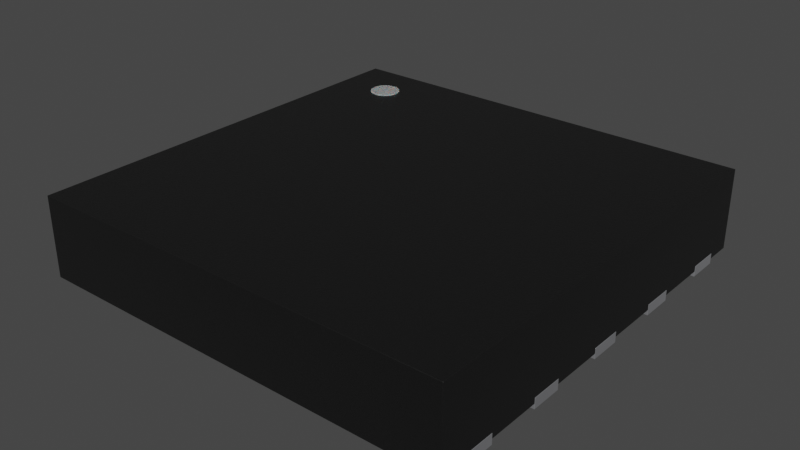 # Source: WSON-10-1EP_4x4mm_P0.8mm_EP2.6x3mm.blend  (saved by Blender 3.2.14; exported with 4.5.12 LTS)
import bpy
from mathutils import Matrix  # noqa: F401  (used for matrix-valued properties, if any)

bpy.ops.wm.read_factory_settings(use_empty=True)
scene = bpy.context.scene
scene.name = 'Scene'

# ---- collections
col_collection = bpy.data.collections.new('Collection'); scene.collection.children.link(col_collection)

# ---- materials (node trees are filled in below, after node groups)
mat_plastic_chip = bpy.data.materials.new('plastic_chip')
mat_plastic_chip.use_transparent_shadow = False
mat_plastic_chip.preview_render_type = 'CUBE'
mat_metal_pins = bpy.data.materials.new('metal_pins')
mat_metal_pins.use_transparent_shadow = False
mat_metal_pins.preview_render_type = 'CUBE'
mat_metal_pins.use_preview_world = True
mat_plastic_white = bpy.data.materials.new('plastic_white')
mat_plastic_white.use_transparent_shadow = False
mat_white_markings = bpy.data.materials.new('white_markings')
mat_white_markings.use_transparent_shadow = False
mat_white_markings.preview_render_type = 'FLAT'

# ---- material node trees
mat_plastic_chip.use_nodes = True; mat_plastic_chip.node_tree.nodes.clear()
_N = mat_plastic_chip.node_tree.nodes; _L = mat_plastic_chip.node_tree.links
n0 = _N.new('ShaderNodeBsdfPrincipled'); n0.name = 'Principled BSDF'; n0.location = (10, 300)
n0.distribution = 'GGX'
n0.subsurface_method = 'BURLEY'
n0.inputs[0].default_value = (0.009312, 0.009312, 0.009312, 1.0)
n0.inputs[1].default_value = 0.1372
n0.inputs[2].default_value = 0.3706
n0.inputs[3].default_value = 1.45
n0.inputs[27].default_value = (0.0, 0.0, 0.0, 1.0)
n0.inputs[28].default_value = 1.0
n1 = _N.new('ShaderNodeOutputMaterial'); n1.name = 'Material Output'; n1.location = (300, 300)
n2 = _N.new('ShaderNodeTexNoise'); n2.name = 'Noise Texture'; n2.location = (-893, 54)
n2.inputs[2].default_value = 200.0
n2.inputs[3].default_value = 3.6
n2.inputs[4].default_value = 0.8375
n3 = _N.new('ShaderNodeBump'); n3.name = 'Bump'; n3.location = (-604, -53)
n3.inputs[0].default_value = 0.08
n3.inputs[1].default_value = 1.0
n3.inputs[2].default_value = 1.0
_L.new(n0.outputs[0], n1.inputs[0])
_L.new(n2.outputs[0], n3.inputs[3])
_L.new(n3.outputs[0], n0.inputs[5])
n1.is_active_output = True
mat_metal_pins.use_nodes = True; mat_metal_pins.node_tree.nodes.clear()
_N = mat_metal_pins.node_tree.nodes; _L = mat_metal_pins.node_tree.links
n0 = _N.new('ShaderNodeMapping'); n0.name = 'Mapping'; n0.location = (-1447, -91)
n0.inputs[3].default_value = (4.8, 1.2, 1.1)
n1 = _N.new('ShaderNodeBsdfPrincipled'); n1.name = 'Principled BSDF'; n1.location = (-560, 254)
n1.distribution = 'GGX'
n1.subsurface_method = 'BURLEY'
n1.inputs[1].default_value = 0.7818
n1.inputs[2].default_value = 0.2886
n1.inputs[3].default_value = 1.45
n1.inputs[13].default_value = 0.0
n1.inputs[27].default_value = (0.0, 0.0, 0.0, 1.0)
n1.inputs[28].default_value = 1.0
n2 = _N.new('ShaderNodeOutputMaterial'); n2.name = 'Material Output.002'; n2.location = (-205, 253)
n2.width = 213
n3 = _N.new('ShaderNodeTexNoise'); n3.name = 'Noise Texture.002'; n3.location = (-1228, -73)
n3.inputs[2].default_value = 0.1
n3.inputs[3].default_value = 7.0
n3.inputs[4].default_value = 0.6
n3.inputs[8].default_value = 0.4
n4 = _N.new('ShaderNodeTexCoord'); n4.name = 'Texture Coordinate'; n4.location = (-1636, -116)
n5 = _N.new('ShaderNodeMix'); n5.name = 'Mix.001'; n5.location = (-921, 45)
n5.data_type = 'RGBA'
n5.inputs[6].default_value = (0.9398, 0.9547, 1.0, 1.0)
n5.inputs[7].default_value = (0.13, 0.1259, 0.1359, 1.0)
n6 = _N.new('ShaderNodeBump'); n6.name = 'Bump.001'; n6.location = (-1001, -227)
n6.inputs[0].default_value = 0.05
n6.inputs[1].default_value = 0.01
n6.inputs[2].default_value = 1.0
_L.new(n1.outputs[0], n2.inputs[0])
_L.new(n3.outputs[0], n6.inputs[3])
_L.new(n0.outputs[0], n3.inputs[0])
_L.new(n3.outputs[0], n5.inputs[0])
_L.new(n4.outputs[3], n0.inputs[0])
_L.new(n5.outputs[2], n1.inputs[0])
_L.new(n6.outputs[0], n1.inputs[5])
n2.is_active_output = True
mat_plastic_white.use_nodes = True; mat_plastic_white.node_tree.nodes.clear()
_N = mat_plastic_white.node_tree.nodes; _L = mat_plastic_white.node_tree.links
n0 = _N.new('ShaderNodeOutputMaterial'); n0.name = 'Material Output'; n0.location = (300, 300)
n1 = _N.new('ShaderNodeBsdfPrincipled'); n1.name = 'Principled BSDF'; n1.location = (-34, 272)
n1.distribution = 'GGX'
n1.subsurface_method = 'BURLEY'
n1.inputs[1].default_value = 0.02
n1.inputs[2].default_value = 0.4636
n1.inputs[3].default_value = 1.4
n1.inputs[8].default_value = 1.0
n1.inputs[10].default_value = 0.3682
n1.inputs[13].default_value = 0.6591
n1.inputs[18].default_value = 0.2318
n1.inputs[20].default_value = 0.6709
n1.inputs[24].default_value = 0.1191
n1.inputs[27].default_value = (0.0, 0.0, 0.0, 1.0)
n1.inputs[28].default_value = 1.0
n2 = _N.new('ShaderNodeMapping'); n2.name = 'Mapping'; n2.location = (-1010, 265)
n2.inputs[3].default_value = (3.0, 1.0, 1.0)
n3 = _N.new('ShaderNodeTexCoord'); n3.name = 'Texture Coordinate'; n3.location = (-1250, 180)
n4 = _N.new('ShaderNodeBump'); n4.name = 'Bump'; n4.location = (-376, -99)
n4.inputs[0].default_value = 0.05
n4.inputs[1].default_value = 1.0
n4.inputs[2].default_value = 1.0
n5 = _N.new('ShaderNodeTexNoise'); n5.name = 'Noise Texture'; n5.location = (-662, 176)
n5.inputs[2].default_value = 88.0
n5.inputs[3].default_value = 10.8
n5.inputs[4].default_value = 0.9167
n5.inputs[8].default_value = 1.6
n6 = _N.new('ShaderNodeValToRGB'); n6.name = 'ColorRamp'; n6.location = (-354, 186)
while len(n6.color_ramp.elements) > 1: n6.color_ramp.elements.remove(n6.color_ramp.elements[-1])
n6.color_ramp.elements[0].position = 0.0; n6.color_ramp.elements[0].color = (0.2596, 0.2596, 0.2596, 1.0)
_e = n6.color_ramp.elements.new(1.0); _e.color = (0.6303, 0.6303, 0.6303, 1.0)
n7 = _N.new('ShaderNodeMix'); n7.name = 'Mix'; n7.location = (-204, 152)
n7.data_type = 'RGBA'
n7.inputs[0].default_value = 0.3682
n7.inputs[7].default_value = (0.2525, 0.2525, 0.2525, 1.0)
_L.new(n5.outputs[0], n6.inputs[0])
_L.new(n1.outputs[0], n0.inputs[0])
_L.new(n3.outputs[2], n2.inputs[0])
_L.new(n2.outputs[0], n5.inputs[0])
_L.new(n5.outputs[0], n4.inputs[3])
_L.new(n4.outputs[0], n1.inputs[5])
_L.new(n6.outputs[0], n7.inputs[6])
_L.new(n7.outputs[2], n1.inputs[0])
n0.is_active_output = True
mat_white_markings.use_nodes = True; mat_white_markings.node_tree.nodes.clear()
_N = mat_white_markings.node_tree.nodes; _L = mat_white_markings.node_tree.links
n0 = _N.new('ShaderNodeOutputMaterial'); n0.name = 'Material Output'; n0.location = (300, 300)
n1 = _N.new('ShaderNodeBsdfPrincipled'); n1.name = 'Principled BSDF'; n1.location = (-34, 272)
n1.distribution = 'GGX'
n1.subsurface_method = 'BURLEY'
n1.inputs[1].default_value = 0.02
n1.inputs[2].default_value = 0.4636
n1.inputs[3].default_value = 1.4
n1.inputs[8].default_value = 1.0
n1.inputs[10].default_value = 0.3682
n1.inputs[13].default_value = 0.6591
n1.inputs[18].default_value = 0.2318
n1.inputs[20].default_value = 0.6709
n1.inputs[24].default_value = 0.1191
n1.inputs[27].default_value = (0.0, 0.0, 0.0, 1.0)
n1.inputs[28].default_value = 1.0
n2 = _N.new('ShaderNodeMapping'); n2.name = 'Mapping'; n2.location = (-1010, 265)
n2.inputs[3].default_value = (3.0, 1.0, 1.0)
n3 = _N.new('ShaderNodeTexCoord'); n3.name = 'Texture Coordinate'; n3.location = (-1250, 180)
n4 = _N.new('ShaderNodeBump'); n4.name = 'Bump'; n4.location = (-376, -99)
n4.inputs[0].default_value = 0.05
n4.inputs[1].default_value = 1.0
n4.inputs[2].default_value = 1.0
n5 = _N.new('ShaderNodeTexNoise'); n5.name = 'Noise Texture'; n5.location = (-662, 176)
n5.inputs[2].default_value = 88.0
n5.inputs[3].default_value = 10.8
n5.inputs[4].default_value = 0.9167
n5.inputs[8].default_value = 1.6
n6 = _N.new('ShaderNodeValToRGB'); n6.name = 'ColorRamp'; n6.location = (-354, 186)
while len(n6.color_ramp.elements) > 1: n6.color_ramp.elements.remove(n6.color_ramp.elements[-1])
n6.color_ramp.elements[0].position = 0.0; n6.color_ramp.elements[0].color = (0.2596, 0.2596, 0.2596, 1.0)
_e = n6.color_ramp.elements.new(1.0); _e.color = (0.6303, 0.6303, 0.6303, 1.0)
n7 = _N.new('ShaderNodeMix'); n7.name = 'Mix'; n7.location = (-204, 152)
n7.data_type = 'RGBA'
n7.inputs[0].default_value = 0.3682
n7.inputs[7].default_value = (0.2525, 0.2525, 0.2525, 1.0)
_L.new(n5.outputs[0], n6.inputs[0])
_L.new(n1.outputs[0], n0.inputs[0])
_L.new(n3.outputs[2], n2.inputs[0])
_L.new(n2.outputs[0], n5.inputs[0])
_L.new(n5.outputs[0], n4.inputs[3])
_L.new(n4.outputs[0], n1.inputs[5])
_L.new(n6.outputs[0], n7.inputs[6])
_L.new(n7.outputs[2], n1.inputs[0])
n0.is_active_output = True

# ---- world
world_world = bpy.data.worlds.new('World'); scene.world = world_world
world_world.use_nodes = True; world_world.node_tree.nodes.clear()
_N = world_world.node_tree.nodes; _L = world_world.node_tree.links
n0 = _N.new('ShaderNodeOutputWorld'); n0.name = 'World Output'; n0.location = (300, 300)
n1 = _N.new('ShaderNodeBackground'); n1.name = 'Background'; n1.location = (10, 300)
n1.inputs[0].default_value = (0.05088, 0.05088, 0.05088, 1.0)
_L.new(n1.outputs[0], n0.inputs[0])
n0.is_active_output = True
world_world.color = (0.05088, 0.05088, 0.05088)
world_world.use_sun_shadow = False
world_world.sun_shadow_jitter_overblur = 0.0

# ---- meshes
me_shape_9_indexedfaceset_005 = bpy.data.meshes.new('SHAPE_9_IndexedFaceSet.005')
me_shape_9_indexedfaceset_005.from_pydata([(-2.0, -2.0, 0.05), (1.6, -0.65, 0.1), (-2.0, -2.0, 0.8), (-2.0, 2.0, 0.05), (1.6, -0.95, 0.1), (-2.0, 2.0, 0.8), (1.6, -0.15, 0.1), (2.0, -2.0, 0.05), (2.0, -2.0, 0.8), (1.6, 0.15, 0.1), (2.0, 2.0, 0.05), (2.0, 2.0, 0.8), (1.6, 0.95, 0.1), (1.6, 0.65, 0.1), (1.6, -1.45, 0.1), (1.6, -1.75, 0.1), (-1.6, -0.65, 0.1), (-1.6, 1.45, 0.1), (-1.15, 1.5, 0.1), (-1.3, 1.35, 0.1), (1.3, 1.5, 0.1), (-1.6, -0.95, 0.1), (-1.6, -0.15, 0.1), (-1.6, 1.75, 0.1), (-1.6, 0.15, 0.1), (-1.6, 0.95, 0.1), (-1.6, 0.65, 0.1), (1.6, 1.75, 0.1), (1.6, 1.45, 0.1), (-1.3, -1.5, 0.1), (1.3, -1.5, 0.1), (-1.6, -1.45, 0.1), (-1.6, -1.75, 0.1), (-2.0, -1.75, 0.1), (-2.0, -1.75, 0.05), (-2.0, -1.45, 0.05), (-2.0, -0.95, 0.05), (-2.0, -1.45, 0.1), (-2.0, -0.65, 0.05), (-2.0, -0.15, 0.1), (-2.0, -0.15, 0.05), (-2.0, -0.65, 0.1), (-2.0, -0.95, 0.1), (-2.0, 0.15, 0.05), (-2.0, 0.65, 0.05), (-2.0, 0.95, 0.05), (-2.0, 0.65, 0.1), (-2.0, 0.15, 0.1), (-2.0, 1.45, 0.1), (-2.0, 1.45, 0.05), (-2.0, 1.75, 0.1), (-2.0, 1.75, 0.05), (-2.0, 0.95, 0.1), (2.0, 1.75, 0.1), (2.0, -1.75, 0.05), (2.0, -1.45, 0.05), (2.0, -1.45, 0.1), (2.0, -1.75, 0.1), (2.0, -0.95, 0.05), (2.0, -0.95, 0.1), (2.0, -0.15, 0.05), (2.0, -0.65, 0.05), (2.0, -0.65, 0.1), (2.0, 0.15, 0.05), (2.0, 0.15, 0.1), (2.0, 0.65, 0.05), (2.0, 0.65, 0.1), (2.0, 1.45, 0.05), (2.0, 0.95, 0.05), (2.0, 0.95, 0.1), (2.0, 1.75, 0.05), (2.0, 1.45, 0.1), (2.0, -0.15, 0.1), (-1.6, 1.75, 0.05), (1.3, 0.0, 0.05), (-1.15, 1.5, 0.05), (-1.3, 1.35, 0.05), (1.6, 0.95, 0.05), (1.3, 1.5, 0.05), (1.6, 1.45, 0.05), (1.6, -1.45, 0.05), (1.6, -0.95, 0.05), (1.6, -0.65, 0.05), (1.6, -0.15, 0.05), (1.6, 0.0, 0.05), (1.6, 0.15, 0.05), (1.6, 0.65, 0.05), (1.6, 1.75, 0.05), (-1.6, -1.75, 0.05), (1.6, -1.75, 0.05), (1.3, -1.5, 0.05), (-1.6, -1.45, 0.05), (-1.3, -1.5, 0.05), (-1.6, -0.95, 0.05), (-1.6, -0.65, 0.05), (-1.6, -0.15, 0.05), (-1.6, 0.15, 0.05), (-1.6, 0.65, 0.05), (-1.6, 0.95, 0.05), (-1.6, 1.45, 0.05), (1.6, -0.65, 0.1), (2.0, -0.95, 0.1), (1.6, -0.95, 0.1), (1.6, -0.15, 0.1), (2.0, -0.15, 0.1), (2.0, 1.75, 0.1), (1.6, 0.15, 0.1), (2.0, 0.15, 0.1), (2.0, 0.95, 0.1), (-2.0, 1.45, 0.0), (-1.6, 1.45, 0.0), (-2.0, 1.75, 0.0), (-1.6, -0.65, 0.0), (1.6, 0.95, 0.1), (2.0, 0.65, 0.1), (1.6, 0.65, 0.1), (2.0, -1.45, 0.1), (1.6, -1.45, 0.1), (2.0, -1.75, 0.1), (1.6, -1.75, 0.1), (-1.6, -0.65, 0.1), (-2.0, 1.75, 0.1), (-1.6, 1.45, 0.1), (-2.0, 1.45, 0.1), (1.6, -1.75, 0.0), (2.0, -1.75, 0.0), (1.6, -1.45, 0.0), (2.0, -1.45, 0.0), (1.6, 0.65, 0.0), (2.0, 0.65, 0.0), (1.6, 0.95, 0.0), (2.0, 0.95, 0.0), (2.0, 0.15, 0.0), (1.6, 0.15, 0.0), (2.0, 1.75, 0.0), (2.0, -0.15, 0.0), (1.6, -0.15, 0.0), (1.6, -0.95, 0.0), (2.0, -0.95, 0.0), (1.6, -0.65, 0.0), (-1.15, 1.5, 0.0), (-1.3, 1.35, 0.0), (1.3, 1.5, 0.0), (-2.0, -0.65, 0.0), (-1.6, -0.95, 0.0), (-2.0, -0.95, 0.0), (-2.0, -0.15, 0.0), (-1.6, -0.15, 0.0), (-1.6, 1.75, 0.0), (-2.0, 0.15, 0.0), (-1.6, 0.15, 0.0), (-1.6, 0.95, 0.0), (-2.0, 0.95, 0.0), (-1.6, 0.65, 0.0), (-2.0, 0.65, 0.0), (2.0, -0.65, 0.0), (1.6, 1.75, 0.0), (2.0, 1.45, 0.0), (1.6, 1.45, 0.0), (-1.3, -1.5, 0.0), (1.3, -1.5, 0.0), (-1.6, -1.45, 0.0), (-2.0, -1.45, 0.0), (-1.6, -1.75, 0.0), (-2.0, -1.75, 0.0), (-1.15, 1.5, 0.1), (-1.3, 1.35, 0.1), (1.3, 1.5, 0.1), (-2.0, -0.65, 0.1), (-1.6, -0.95, 0.1), (-2.0, -0.95, 0.1), (-2.0, -0.15, 0.1), (-1.6, -0.15, 0.1), (-1.6, 1.75, 0.1), (-2.0, 0.15, 0.1), (-1.6, 0.15, 0.1), (-1.6, 0.95, 0.1), (-2.0, 0.95, 0.1), (-1.6, 0.65, 0.1), (-2.0, 0.65, 0.1), (2.0, -0.65, 0.1), (1.6, 1.75, 0.1), (2.0, 1.45, 0.1), (1.6, 1.45, 0.1), (-1.3, -1.5, 0.1), (1.3, -1.5, 0.1), (-1.6, -1.45, 0.1), (-2.0, -1.45, 0.1), (-1.6, -1.75, 0.1), (-2.0, -1.75, 0.1), (-1.449, 1.687, 0.758), (-1.522, 1.687, 0.758), (-1.622, 1.587, 0.758), (-1.622, 1.513, 0.758), (-1.585, 1.45, 0.758), (-1.522, 1.413, 0.758), (-1.485, 1.409, 0.758), (-1.449, 1.413, 0.758), (-1.414, 1.427, 0.758), (-1.627, 1.55, 0.758), (-1.608, 1.479, 0.758), (-1.556, 1.427, 0.758), (-1.385, 1.45, 0.758), (-1.363, 1.479, 0.758), (-1.349, 1.513, 0.758), (-1.344, 1.55, 0.758), (-1.349, 1.587, 0.758), (-1.363, 1.621, 0.758), (-1.385, 1.65, 0.758), (-1.414, 1.672, 0.758), (-1.485, 1.691, 0.758), (-1.556, 1.672, 0.758), (-1.585, 1.65, 0.758), (-1.608, 1.621, 0.758), (-1.522, 1.413, 0.808), (-1.485, 1.409, 0.808), (-1.449, 1.413, 0.808), (-1.414, 1.427, 0.808), (-1.385, 1.45, 0.808), (-1.363, 1.479, 0.808), (-1.349, 1.513, 0.808), (-1.344, 1.55, 0.808), (-1.349, 1.587, 0.808), (-1.363, 1.621, 0.808), (-1.385, 1.65, 0.808), (-1.414, 1.672, 0.808), (-1.485, 1.691, 0.808), (-1.585, 1.65, 0.808), (-1.608, 1.621, 0.808), (-1.556, 1.672, 0.808), (-1.627, 1.55, 0.808), (-1.608, 1.479, 0.808), (-1.556, 1.427, 0.808), (-1.449, 1.687, 0.808), (-1.522, 1.687, 0.808), (-1.622, 1.587, 0.808), (-1.622, 1.513, 0.808), (-1.585, 1.45, 0.808)], [], [(2, 39, 41), (11, 64, 66), (74, 86, 85), (18, 20, 19), (20, 78, 74), (6, 83, 84), (34, 0, 33), (0, 2, 33), (5, 3, 50), (3, 51, 50), (45, 52, 48, 49), (37, 33, 2), (2, 5, 47), (5, 50, 48), (43, 47, 46, 44), (5, 48, 52), (37, 2, 42), (39, 40, 38, 41), (5, 52, 46), (5, 46, 47), (41, 42, 2), (10, 3, 5, 11), (47, 39, 2), (71, 69, 68, 67), (53, 70, 10), (8, 7, 57), (7, 54, 57), (53, 10, 11), (58, 59, 56, 55), (71, 53, 11), (11, 8, 72), (8, 57, 56), (60, 72, 62, 61), (8, 56, 59), (71, 11, 69), (64, 63, 65, 66), (8, 59, 62), (8, 62, 72), (66, 69, 11), (0, 7, 8, 2), (72, 64, 11), (8, 11, 5, 2), (85, 84, 74), (74, 78, 86), (78, 79, 77), (36, 93, 91, 35), (40, 95, 94, 38), (77, 86, 78), (54, 7, 89), (7, 0, 89), (0, 34, 88), (49, 99, 98, 45), (44, 97, 96, 43), (88, 91, 92), (91, 93, 92), (93, 94, 92), (94, 95, 92), (95, 96, 76), (92, 95, 76), (61, 82, 83, 60), (96, 97, 76), (55, 80, 81, 58), (97, 98, 76), (73, 51, 3), (98, 99, 76), (73, 3, 10), (73, 10, 87), (10, 70, 87), (87, 79, 78), (73, 87, 75), (87, 78, 75), (90, 74, 82), (74, 84, 83), (88, 92, 89), (92, 90, 89), (17, 48, 50, 23), (89, 0, 88), (74, 83, 82), (80, 89, 90), (68, 77, 79, 67), (82, 81, 90), (81, 80, 90), (79, 87, 27, 28), (21, 42, 41, 16), (75, 76, 99, 73), (26, 46, 52, 25), (72, 6, 9, 64), (57, 15, 14, 56), (66, 13, 12, 69), (71, 28, 27, 53), (59, 4, 1, 62), (32, 33, 37, 31), (63, 85, 86, 65), (19, 20, 30, 29), (88, 34, 33, 32), (85, 63, 64, 9), (45, 98, 25, 52), (51, 73, 23, 50), (79, 28, 71, 67), (97, 44, 46, 26), (91, 88, 32, 31), (76, 75, 18, 19), (35, 91, 31, 37), (90, 92, 29, 30), (92, 76, 19, 29), (83, 6, 72, 60), (96, 95, 22, 24), (99, 49, 48, 17), (75, 78, 20, 18), (90, 30, 74), (30, 20, 74), (99, 17, 23, 73), (95, 40, 39, 22), (81, 82, 1, 4), (94, 93, 21, 16), (86, 13, 66, 65), (87, 70, 53, 27), (98, 97, 26, 25), (80, 55, 56, 14), (81, 4, 59, 58), (84, 85, 9), (9, 6, 84), (89, 80, 14, 15), (38, 94, 16, 41), (86, 77, 12, 13), (77, 68, 69, 12), (43, 96, 24, 47), (54, 89, 15, 57), (93, 36, 42, 21), (22, 39, 47, 24), (82, 61, 62, 1), (37, 42, 36, 35), (140, 142, 141), (146, 149, 150, 147), (123, 122, 173, 121), (185, 167, 166, 184), (170, 169, 120, 168), (171, 172, 175, 174), (145, 143, 112, 144), (160, 159, 141, 142), (109, 111, 148, 110), (154, 152, 151, 153), (165, 166, 167), (124, 126, 127, 125), (128, 130, 131, 129), (158, 156, 134, 157), (137, 139, 155, 138), (136, 133, 132, 135), (164, 162, 161, 163), (179, 178, 176, 177), (119, 118, 116, 117), (115, 114, 108, 113), (183, 182, 105, 181), (102, 101, 180, 100), (103, 104, 107, 106), (189, 188, 186, 187), (152, 154, 179, 177), (155, 139, 100, 180), (164, 163, 188, 189), (149, 146, 171, 174), (132, 133, 106, 107), (151, 152, 177, 176), (129, 131, 108, 114), (162, 164, 189, 187), (148, 111, 121, 173), (158, 157, 182, 183), (156, 158, 183, 181), (163, 161, 186, 188), (154, 153, 178, 179), (140, 141, 166, 165), (159, 160, 185, 184), (138, 155, 180, 101), (161, 162, 187, 186), (143, 145, 170, 168), (141, 159, 184, 166), (136, 135, 104, 103), (147, 150, 175, 172), (160, 142, 167, 185), (157, 134, 105, 182), (142, 140, 165, 167), (135, 132, 107, 104), (109, 110, 122, 123), (110, 148, 173, 122), (139, 137, 102, 100), (146, 147, 172, 171), (128, 129, 114, 115), (144, 112, 120, 169), (134, 156, 181, 105), (127, 126, 117, 116), (111, 109, 123, 121), (133, 136, 103, 106), (125, 127, 116, 118), (153, 151, 176, 178), (137, 138, 101, 102), (126, 124, 119, 117), (112, 143, 168, 120), (131, 130, 113, 108), (150, 149, 174, 175), (124, 125, 118, 119), (145, 144, 169, 170), (130, 128, 115, 113), (208, 193, 199), (208, 200, 193), (208, 194, 200), (208, 201, 194), (208, 195, 201), (208, 196, 195), (208, 197, 196), (208, 198, 197), (208, 202, 198), (208, 203, 202), (208, 204, 203), (208, 205, 204), (208, 206, 205), (208, 207, 206), (208, 190, 209), (208, 210, 190), (208, 191, 210), (208, 211, 191), (208, 212, 211), (208, 213, 212), (208, 192, 213), (208, 199, 192), (224, 230, 236), (224, 236, 231), (224, 231, 237), (224, 237, 232), (224, 232, 214), (224, 214, 215), (224, 215, 216), (224, 216, 217), (224, 217, 218), (224, 218, 219), (224, 219, 220), (224, 220, 221), (224, 221, 222), (224, 222, 223), (224, 225, 233), (224, 233, 226), (224, 226, 234), (224, 234, 229), (224, 229, 227), (224, 227, 228), (224, 228, 235), (224, 235, 230), (199, 230, 235, 192), (209, 225, 224, 208), (196, 215, 214, 195), (193, 236, 230, 199), (197, 216, 215, 196), (212, 227, 229, 211), (200, 231, 236, 193), (190, 233, 225, 209), (198, 217, 216, 197), (208, 224, 223, 207), (194, 237, 231, 200), (205, 221, 220, 204), (210, 226, 233, 190), (203, 219, 218, 202), (201, 232, 237, 194), (213, 228, 227, 212), (191, 234, 226, 210), (204, 220, 219, 203), (195, 214, 232, 201), (211, 229, 234, 191), (206, 222, 221, 205), (202, 218, 217, 198), (192, 235, 228, 213), (207, 223, 222, 206)])
me_shape_9_indexedfaceset_005.polygons.foreach_set('use_smooth', [True] * 269)
me_shape_9_indexedfaceset_005.polygons.foreach_set('material_index', [0, 0, 0, 0, 0, 0, 0, 0, 0, 0, 0, 0, 0, 0, 0, 0, 0, 0, 0, 0, 0, 0, 0, 0, 0, 0, 0, 0, 0, 0, 0, 0, 0, 0, 0, 0, 0, 0, 0, 0, 0, 0, 0, 0, 0, 0, 0, 0, 0, 0, 0, 0, 0, 0, 0, 0, 0, 0, 0, 0, 0, 0, 0, 0, 0, 0, 0, 0, 0, 0, 0, 0, 0, 0, 0, 0, 0, 0, 0, 0, 0, 0, 0, 0, 0, 0, 0, 0, 0, 0, 0, 0, 0, 0, 0, 0, 0, 0, 0, 0, 0, 0, 0, 0, 0, 0, 0, 0, 0, 0, 0, 0, 0, 0, 0, 0, 0, 0, 0, 0, 0, 0, 0, 0, 0, 0, 0, 0, 0, 0, 0, 0, 1, 1, 1, 1, 1, 1, 1, 1, 1, 1, 1, 1, 1, 1, 1, 1, 1, 1, 1, 1, 1, 1, 1, 1, 1, 1, 1, 1, 1, 1, 1, 1, 1, 1, 1, 1, 1, 1, 1, 1, 1, 1, 1, 1, 1, 1, 1, 1, 1, 1, 1, 1, 1, 1, 1, 1, 1, 1, 1, 1, 1, 1, 1, 1, 1, 1, 1, 1, 1, 3, 3, 3, 3, 3, 3, 3, 3, 3, 3, 3, 3, 3, 3, 3, 3, 3, 3, 3, 3, 3, 3, 3, 3, 3, 3, 3, 3, 3, 3, 3, 3, 3, 3, 3, 3, 3, 3, 3, 3, 3, 3, 3, 3, 3, 3, 3, 3, 3, 3, 3, 3, 3, 3, 3, 3, 3, 3, 3, 3, 3, 3, 3, 3, 3, 3, 3, 3])
_k = set([(0, 2), (0, 7), (0, 34), (1, 4), (1, 62), (1, 82), (2, 5), (2, 8), (3, 5), (3, 10), (3, 51), (4, 59), (4, 81), (5, 11), (6, 9), (6, 72), (6, 83), (7, 8), (7, 54), (8, 11), (9, 64), (9, 85), (10, 11), (10, 70), (12, 13), (12, 69), (12, 77), (13, 66), (13, 86), (14, 15), (14, 56), (14, 80), (15, 57), (15, 89), (16, 21), (16, 41), (16, 94), (17, 23), (17, 48), (17, 99), (18, 19), (18, 20), (18, 75), (19, 29), (19, 76), (20, 30), (20, 78), (21, 42), (21, 93), (22, 24), (22, 39), (22, 95), (23, 50), (23, 73), (24, 47), (24, 96), (25, 26), (25, 52), (25, 98), (26, 46), (26, 97), (27, 28), (27, 53), (27, 87), (28, 71), (28, 79), (29, 30), (29, 92), (30, 90), (31, 32), (31, 37), (31, 91), (32, 33), (32, 88), (33, 34), (33, 37), (34, 88), (35, 36), (35, 37), (35, 91), (36, 42), (36, 93), (38, 40), (38, 41), (38, 94), (39, 40), (39, 47), (40, 95), (41, 42), (43, 44), (43, 47), (43, 96), (44, 46), (44, 97), (45, 49), (45, 52), (45, 98), (46, 52), (48, 49), (48, 50), (49, 99), (50, 51), (51, 73), (53, 70), (53, 71), (54, 57), (54, 89), (55, 56), (55, 58), (55, 80), (56, 57), (58, 59), (58, 81), (59, 62), (60, 61), (60, 72), (60, 83), (61, 62), (61, 82), (63, 64), (63, 65), (63, 85), (64, 72), (65, 66), (65, 86), (66, 69), (67, 68), (67, 71), (67, 79), (68, 69), (68, 77), (70, 87), (73, 99), (74, 78), (74, 90), (75, 76), (75, 78), (76, 92), (77, 86), (79, 87), (80, 89), (81, 82), (83, 84), (84, 85), (88, 91), (90, 92), (93, 94), (95, 96), (97, 98), (100, 102), (100, 139), (100, 180), (101, 102), (101, 138), (101, 180), (102, 137), (103, 104), (103, 106), (103, 136), (104, 107), (104, 135), (105, 134), (105, 181), (105, 182), (106, 107), (106, 133), (107, 132), (108, 113), (108, 114), (108, 131), (109, 110), (109, 111), (109, 123), (110, 122), (110, 148), (111, 121), (111, 148), (112, 120), (112, 143), (112, 144), (113, 115), (113, 130), (114, 115), (114, 129), (115, 128), (116, 117), (116, 118), (116, 127), (117, 119), (117, 126), (118, 119), (118, 125), (119, 124), (120, 168), (120, 169), (121, 123), (121, 173), (122, 123), (122, 173), (124, 125), (124, 126), (125, 127), (126, 127), (128, 129), (128, 130), (129, 131), (130, 131), (132, 133), (132, 135), (133, 136), (134, 156), (134, 157), (135, 136), (137, 138), (137, 139), (138, 155), (139, 155), (140, 141), (140, 142), (141, 159), (142, 160), (142, 167), (143, 145), (143, 168), (144, 145), (144, 169), (145, 170), (146, 147), (146, 149), (146, 171), (147, 150), (147, 172), (148, 173), (149, 150), (149, 174), (150, 175), (151, 152), (151, 153), (151, 176), (152, 154), (152, 177), (153, 154), (153, 178), (154, 179), (155, 180), (156, 158), (156, 181), (157, 158), (157, 182), (158, 183), (159, 160), (159, 184), (160, 185), (161, 162), (161, 163), (161, 186), (162, 164), (162, 187), (163, 164), (163, 188), (164, 189), (165, 166), (165, 167), (166, 184), (167, 185), (168, 170), (169, 170), (171, 172), (171, 174), (172, 175), (174, 175), (176, 177), (176, 178), (177, 179), (178, 179), (181, 183), (182, 183), (184, 185), (186, 187), (186, 188), (187, 189), (188, 189), (190, 209), (190, 210), (191, 210), (191, 211), (192, 199), (192, 213), (193, 199), (193, 200), (194, 200), (194, 201), (195, 196), (195, 201), (196, 197), (197, 198), (198, 202), (202, 203), (203, 204), (204, 205), (205, 206), (206, 207), (207, 208), (208, 209), (211, 212), (212, 213), (214, 215), (214, 232), (215, 216), (216, 217), (217, 218), (218, 219), (219, 220), (220, 221), (221, 222), (222, 223), (223, 224), (224, 225), (225, 233), (226, 233), (226, 234), (227, 228), (227, 229), (228, 235), (229, 234), (230, 235), (230, 236), (231, 236), (231, 237), (232, 237)])
me_shape_9_indexedfaceset_005.attributes.new('sharp_edge', 'BOOLEAN', 'EDGE').data.foreach_set('value', [ (min(e.vertices), max(e.vertices)) in _k for e in me_shape_9_indexedfaceset_005.edges])
_uv = me_shape_9_indexedfaceset_005.uv_layers.new(name='UVMap')
_uv.uv.foreach_set('vector', [0.0, 0.0, 0.0, 0.0, 0.0, 0.0, 0.0, 0.0, 0.0, 0.0, 0.0, 0.0, 0.0, 0.0, 0.0, 0.0, 0.0, 0.0, 1.0, 0.05769, 1.0, 1.0, 0.95, 0.0, 1.0, 1.0, 1.0, 1.0, 0.5, 1.0, 0.0, 0.0, 0.0, 0.0, 0.0, 0.5, 0.0, 0.0, 0.0, 0.0, 0.0, 0.0, 0.0, 0.0, 0.0, 0.0, 0.0, 0.0, 0.0, 0.0, 0.0, 0.0, 0.0, 0.0, 0.0, 0.0, 0.0, 0.0, 0.0, 0.0, 0.0, 0.0, 0.0, 0.0, 0.0, 0.0, 0.0, 0.0, 0.0, 0.0, 0.0, 0.0, 0.0, 0.0, 0.0, 0.0, 0.0, 0.0, 0.0, 0.0, 0.0, 0.0, 0.0, 0.0, 0.0, 0.0, 0.0, 0.0, 0.0, 0.0, 0.0, 0.0, 0.0, 0.0, 0.0, 0.0, 0.0, 0.0, 0.0, 0.0, 0.0, 0.0, 0.0, 0.0, 0.0, 0.0, 0.0, 0.0, 0.0, 0.0, 0.0, 0.0, 0.0, 0.0, 0.0, 0.0, 0.0, 0.0, 0.0, 0.0, 0.0, 0.0, 0.0, 0.0, 0.0, 0.0, 0.0, 0.0, 0.0, 0.0, 0.0, 0.0, 0.0, 0.0, 0.0, 0.0, 0.0, 0.0, 0.0, 0.0, 0.0, 0.0, 0.0, 0.0, 0.0, 0.0, 0.0, 0.0, 0.0, 0.0, 0.0, 0.0, 0.0, 0.0, 0.0, 0.0, 0.0, 0.0, 0.0, 0.0, 0.0, 0.0, 0.0, 0.0, 0.0, 0.0, 0.0, 0.0, 0.0, 0.0, 0.0, 0.0, 0.0, 0.0, 0.0, 0.0, 0.0, 0.0, 0.0, 0.0, 0.0, 0.0, 0.0, 0.0, 0.0, 0.0, 0.0, 0.0, 0.0, 0.0, 0.0, 0.0, 0.0, 0.0, 0.0, 0.0, 0.0, 0.0, 0.0, 0.0, 0.0, 0.0, 0.0, 0.0, 0.0, 0.0, 0.0, 0.0, 0.0, 0.0, 0.0, 0.0, 0.0, 0.0, 0.0, 0.0, 0.0, 0.0, 0.0, 0.0, 0.0, 0.0, 0.0, 0.0, 0.0, 0.0, 0.0, 0.0, 0.0, 0.0, 0.0, 0.0, 0.0, 0.0, 0.0, 0.0, 0.0, 0.0, 0.0, 0.0, 0.0, 0.0, 0.0, 0.0, 0.0, 0.0, 0.0, 0.0, 0.0, 0.0, 0.0, 0.0, 0.0, 0.0, 0.0, 0.0, 0.0, 0.0, 0.0, 0.0, 0.0, 0.0, 0.0, 0.0, 0.0, 0.0, 0.0, 0.0, 0.0, 0.0, 0.0, 0.0, 0.0, 0.0, 0.0, 0.0, 0.0, 0.0, 0.0, 0.0, 0.0, 0.0, 0.0, 0.0, 0.0, 0.0, 0.0, 0.0, 0.0, 0.0, 0.0, 0.0, 0.0, 0.0, 0.0, 0.0, 0.0, 0.0, 0.0, 0.0, 0.0, 0.0, 0.0, 0.0, 0.0, 0.0, 0.0, 0.0, 0.0, 0.0, 0.0, 0.0, 0.0, 0.0, 0.0, 0.0, 0.0, 0.0, 0.0, 0.0, 0.0, 0.0, 0.0, 0.0, 0.0, 0.0, 0.0, 0.0, 0.0, 0.0, 0.0, 0.0, 0.0, 0.0, 0.0, 0.0, 0.0, 0.0, 0.0, 0.0, 0.0, 0.0, 0.0, 0.0, 0.0, 0.0, 0.0, 0.0, 0.0, 0.0, 0.0, 0.0, 0.0, 0.0, 0.0, 0.0, 0.0, 0.0, 0.0, 0.0, 0.0, 0.0, 0.0, 0.0, 0.0, 0.0, 0.0, 0.0, 0.0, 0.0, 0.0, 0.0, 0.0, 0.0, 0.0, 0.0, 0.0, 0.0, 0.0, 0.0, 0.0, 0.0, 0.0, 0.0, 0.0, 0.0, 0.0, 0.0, 0.0, 0.0, 0.0, 0.0, 0.0, 0.0, 0.0, 0.0, 0.0, 0.0, 0.0, 0.0, 0.0, 0.0, 0.0, 0.0, 0.0, 0.0, 0.0, 0.0, 0.0, 0.0, 0.0, 0.0, 0.0, 0.0, 0.0, 0.0, 0.0, 0.0, 0.0, 0.0, 0.0, 0.0, 0.0, 0.0, 0.0, 0.0, 0.0, 0.0, 0.0, 0.0, 0.0, 0.0, 0.0, 0.0, 0.0, 0.0, 0.0, 0.0, 0.0, 0.0, 0.0, 0.0, 0.0, 0.0, 0.0, 0.0, 0.0, 0.0, 0.0, 0.0, 0.0, 0.0, 0.0, 0.0, 0.0, 0.0, 0.0, 0.0, 0.0, 0.0, 0.0, 0.0, 0.0, 0.0, 0.0, 0.0, 0.0, 0.0, 0.0, 0.0, 0.0, 0.0, 0.0, 0.0, 0.0, 0.0, 0.0, 0.0, 0.0, 0.0, 0.0, 0.0, 1.0, 0.0, 0.04762, 0.0, 0.04762, 1.0, 1.0, 1.0, 0.0, 0.0, 0.0, 0.0, 0.0, 0.0, 0.0, 0.0, 0.0, 0.0, 0.0, 0.0, 0.0, 0.0, 0.0, 0.0, 0.0, 0.0, 0.0, 0.0, 0.0, 0.0, 0.0, 0.0, 0.0, 0.0, 0.0, 0.0, 0.0, 0.0, 0.0, 0.0, 0.0, 0.0, 0.0, 0.0, 0.0, 0.0, 0.0, 0.0, 0.0, 1.0, 0.0, 1.0, 0.0, 0.0, 1.0, 0.0, 0.04762, 0.0, 0.04762, 1.0, 1.0, 1.0, 0.0, 0.0, 0.0, 0.0, 0.0, 0.0, 0.0, 0.0, 1.0, 0.0, 0.04762, 0.0, 0.04762, 1.0, 1.0, 1.0, 0.9524, 0.0, 0.0, 0.0, 0.0, 1.0, 0.9524, 1.0, 0.9524, 0.0, 0.0, 0.0, 0.0, 1.0, 0.9524, 1.0, 0.9524, 0.0, 0.0, 0.0, 0.0, 1.0, 0.9524, 1.0, 0.9524, 0.0, 0.0, 0.0, 0.0, 1.0, 0.9524, 1.0, 0.9524, 0.0, 0.0, 0.0, 0.0, 1.0, 0.9524, 1.0, 1.0, 0.0, 0.04762, 0.0, 0.04762, 1.0, 1.0, 1.0, 0.0, 0.0, 0.0, 0.0, 0.0, 0.0, 0.0, 0.0, 0.95, 0.0, 1.0, 1.0, 0.0, 1.0, 0.0, 0.0, 1.0, 0.0, 0.04762, 0.0, 0.04762, 0.0, 1.0, 0.0, 0.0, 1.0, 0.9524, 1.0, 0.9524, 1.0, 0.0, 1.0, 0.04762, 1.0, 1.0, 1.0, 1.0, 1.0, 0.04762, 1.0, 0.04762, 1.0, 1.0, 1.0, 1.0, 1.0, 0.04762, 1.0, 0.0, 0.0, 0.0, 0.0, 0.9524, 0.0, 0.9524, 0.0, 1.0, 0.0, 0.04762, 0.0, 0.04762, 0.0, 1.0, 0.0, 1.0, 1.0, 1.0, 0.0, 1.0, 0.0, 1.0, 1.0, 0.95, 0.0, 1.0, 0.05769, 1.0, 0.05769, 0.95, 0.0, 0.04762, 1.0, 1.0, 1.0, 1.0, 1.0, 0.04762, 1.0, 0.0, 1.0, 0.0, 0.0, 0.0, 0.0, 0.0, 1.0, 0.0, 0.0, 0.95, 0.0, 0.95, 0.0, 0.0, 0.0, 0.0, 0.0, 0.0, 0.0, 0.9524, 0.0, 0.9524, 0.0, 1.0, 1.0, 1.0, 0.0, 1.0, 0.0, 1.0, 1.0, 1.0, 0.0, 0.04762, 0.0, 0.04762, 0.0, 1.0, 0.0, 1.0, 0.05769, 1.0, 1.0, 1.0, 1.0, 1.0, 0.05769, 0.0, 1.0, 0.0, 1.0, 0.5, 1.0, 0.0, 1.0, 1.0, 1.0, 0.5, 1.0, 1.0, 0.0, 1.0, 0.0, 1.0, 1.0, 1.0, 1.0, 1.0, 0.0, 0.04762, 0.0, 0.04762, 0.0, 1.0, 0.0, 0.0, 0.0, 0.0, 1.0, 0.0, 1.0, 0.0, 0.0, 1.0, 1.0, 1.0, 0.0, 1.0, 0.0, 1.0, 1.0, 0.0, 0.0, 0.0, 0.0, 0.9524, 0.0, 0.9524, 0.0, 0.0, 1.0, 0.9524, 1.0, 0.9524, 1.0, 0.0, 1.0, 1.0, 1.0, 1.0, 0.0, 1.0, 0.0, 1.0, 1.0, 0.0, 1.0, 0.9524, 1.0, 0.9524, 1.0, 0.0, 1.0, 0.0, 0.0, 0.0, 0.0, 0.9524, 0.0, 0.9524, 0.0, 0.0, 0.5, 0.0, 1.0, 0.0, 1.0, 0.0, 1.0, 0.0, 0.0, 0.0, 0.5, 0.0, 0.0, 0.0, 1.0, 0.0, 1.0, 0.0, 0.0, 0.04762, 1.0, 1.0, 1.0, 1.0, 1.0, 0.04762, 1.0, 0.0, 0.0, 0.0, 1.0, 0.0, 1.0, 0.0, 0.0, 0.0, 1.0, 0.9524, 1.0, 0.9524, 1.0, 0.0, 1.0, 0.04762, 1.0, 1.0, 1.0, 1.0, 1.0, 0.04762, 1.0, 0.9524, 0.0, 0.0, 0.0, 0.0, 0.0, 0.9524, 0.0, 1.0, 0.0, 0.04762, 0.0, 0.04762, 0.0, 1.0, 0.0, 1.0, 0.0, 0.04762, 0.0, 0.04762, 1.0, 1.0, 1.0, 0.0, 1.0, 0.9524, 1.0, 0.9524, 1.0, 0.0, 1.0, 0.0, 0.0, 0.0, 0.0, 0.0, 0.0, 0.0, 0.0, 1.0, 0.05769, 1.0, 1.0, 0.95, 0.0, 0.0, 0.0, 0.0, 1.0, 1.0, 1.0, 1.0, 0.0, 0.0, 0.0, 1.0, 0.0, 1.0, 1.0, 0.0, 1.0, 0.0, 1.0, 1.0, 1.0, 0.95, 0.0, 0.0, 0.0, 0.0, 0.0, 1.0, 0.0, 1.0, 1.0, 0.0, 1.0, 0.0, 0.0, 1.0, 0.0, 1.0, 1.0, 0.0, 1.0, 0.0, 0.0, 0.0, 1.0, 1.0, 1.0, 1.0, 0.0, 0.0, 1.0, 0.0, 0.0, 0.95, 0.0, 1.0, 1.0, 0.0, 0.0, 0.0, 1.0, 1.0, 1.0, 1.0, 0.0, 0.0, 0.0, 0.0, 1.0, 1.0, 1.0, 1.0, 0.0, 1.0, 0.05769, 0.95, 0.0, 1.0, 1.0, 0.0, 0.0, 0.0, 1.0, 1.0, 1.0, 1.0, 0.0, 0.0, 0.0, 0.0, 1.0, 1.0, 1.0, 1.0, 0.0, 0.0, 0.0, 0.0, 1.0, 1.0, 1.0, 1.0, 0.0, 0.0, 0.0, 0.0, 1.0, 1.0, 1.0, 1.0, 0.0, 0.0, 0.0, 0.0, 1.0, 1.0, 1.0, 1.0, 0.0, 0.0, 0.0, 0.0, 1.0, 1.0, 1.0, 1.0, 0.0, 0.0, 0.0, 1.0, 0.0, 1.0, 1.0, 0.0, 1.0, 0.0, 0.0, 1.0, 0.0, 1.0, 1.0, 0.0, 1.0, 0.0, 0.0, 1.0, 0.0, 1.0, 1.0, 0.0, 1.0, 0.0, 0.0, 1.0, 0.0, 1.0, 1.0, 0.0, 1.0, 0.0, 0.0, 1.0, 0.0, 1.0, 1.0, 0.0, 1.0, 0.0, 0.0, 1.0, 0.0, 1.0, 1.0, 0.0, 1.0, 0.0, 0.0, 1.0, 0.0, 1.0, 1.0, 0.0, 1.0, 0.0, 1.0, 0.0, 0.0, 0.0, 0.0, 0.0, 1.0, 1.0, 1.0, 0.0, 1.0, 0.0, 1.0, 1.0, 1.0, 0.0, 0.0, 1.0, 0.0, 1.0, 0.0, 0.0, 0.0, 0.0, 1.0, 0.0, 0.0, 0.0, 0.0, 0.0, 1.0, 1.0, 1.0, 0.0, 1.0, 0.0, 1.0, 1.0, 1.0, 1.0, 1.0, 0.0, 1.0, 0.0, 1.0, 1.0, 1.0, 1.0, 0.0, 1.0, 1.0, 1.0, 1.0, 1.0, 0.0, 0.0, 1.0, 0.0, 0.0, 0.0, 0.0, 0.0, 1.0, 1.0, 1.0, 0.0, 1.0, 0.0, 1.0, 1.0, 1.0, 0.0, 0.0, 1.0, 0.0, 1.0, 0.0, 0.0, 0.0, 0.0, 1.0, 0.0, 0.0, 0.0, 0.0, 0.0, 1.0, 1.0, 0.0, 1.0, 1.0, 1.0, 1.0, 1.0, 0.0, 0.0, 0.0, 1.0, 0.0, 1.0, 0.0, 0.0, 0.0, 1.0, 0.05769, 0.95, 0.0, 0.95, 0.0, 1.0, 0.05769, 0.0, 0.0, 0.0, 1.0, 0.0, 1.0, 0.0, 0.0, 1.0, 0.0, 1.0, 1.0, 1.0, 1.0, 1.0, 0.0, 1.0, 1.0, 0.0, 1.0, 0.0, 1.0, 1.0, 1.0, 0.0, 1.0, 0.0, 0.0, 0.0, 0.0, 0.0, 1.0, 0.95, 0.0, 0.0, 0.0, 0.0, 0.0, 0.95, 0.0, 0.0, 0.0, 1.0, 0.0, 1.0, 0.0, 0.0, 0.0, 1.0, 0.0, 1.0, 1.0, 1.0, 1.0, 1.0, 0.0, 0.0, 1.0, 1.0, 1.0, 1.0, 1.0, 0.0, 1.0, 1.0, 0.0, 1.0, 1.0, 1.0, 1.0, 1.0, 0.0, 1.0, 1.0, 1.0, 0.05769, 1.0, 0.05769, 1.0, 1.0, 1.0, 0.0, 1.0, 1.0, 1.0, 1.0, 1.0, 0.0, 0.0, 0.0, 1.0, 0.0, 1.0, 0.0, 0.0, 0.0, 1.0, 0.0, 1.0, 1.0, 1.0, 1.0, 1.0, 0.0, 0.0, 1.0, 0.0, 0.0, 0.0, 0.0, 0.0, 1.0, 0.0, 0.0, 1.0, 0.0, 1.0, 0.0, 0.0, 0.0, 0.0, 0.0, 1.0, 0.0, 1.0, 0.0, 0.0, 0.0, 1.0, 0.0, 1.0, 1.0, 1.0, 1.0, 1.0, 0.0, 1.0, 1.0, 0.0, 1.0, 0.0, 1.0, 1.0, 1.0, 1.0, 1.0, 0.0, 1.0, 0.0, 1.0, 1.0, 1.0, 0.0, 1.0, 0.0, 0.0, 0.0, 0.0, 0.0, 1.0, 0.0, 1.0, 0.0, 0.0, 0.0, 0.0, 0.0, 1.0, 1.0, 0.0, 1.0, 1.0, 1.0, 1.0, 1.0, 0.0, 1.0, 0.0, 1.0, 1.0, 1.0, 1.0, 1.0, 0.0, 0.0, 0.0, 1.0, 0.0, 1.0, 0.0, 0.0, 0.0, 0.0, 1.0, 0.0, 0.0, 0.0, 0.0, 0.0, 1.0, 1.0, 1.0, 0.0, 1.0, 0.0, 1.0, 1.0, 1.0, 1.0, 1.0, 0.0, 1.0, 0.0, 1.0, 1.0, 1.0, 1.0, 1.0, 0.0, 1.0, 0.0, 1.0, 1.0, 1.0, 0.0, 0.0, 1.0, 0.0, 1.0, 0.0, 0.0, 0.0, 0.0, 0.0, 1.0, 0.0, 1.0, 0.0, 0.0, 0.0, 0.0, 1.0, 0.0, 0.0, 0.0, 0.0, 0.0, 1.0, 0.8536, 0.8536, 0.01704, 0.3706, 0.0, 0.5, 0.8536, 0.8536, 0.06699, 0.25, 0.01704, 0.3706, 0.8536, 0.8536, 0.1464, 0.1464, 0.06699, 0.25, 0.8536, 0.8536, 0.25, 0.06699, 0.1464, 0.1464, 0.8536, 0.8536, 0.3706, 0.01704, 0.25, 0.06699, 0.8536, 0.8536, 0.5, 0.0, 0.3706, 0.01704, 0.8536, 0.8536, 0.6294, 0.01704, 0.5, 0.0, 0.8536, 0.8536, 0.75, 0.06699, 0.6294, 0.01704, 0.8536, 0.8536, 0.8536, 0.1464, 0.75, 0.06699, 0.8536, 0.8536, 0.933, 0.25, 0.8536, 0.1464, 0.8536, 0.8536, 0.983, 0.3706, 0.933, 0.25, 0.8536, 0.8536, 1.0, 0.5, 0.983, 0.3706, 0.8536, 0.8536, 0.983, 0.6294, 1.0, 0.5, 0.8536, 0.8536, 0.933, 0.75, 0.983, 0.6294, 0.8536, 0.8536, 0.6294, 0.983, 0.75, 0.933, 0.8536, 0.8536, 0.5, 1.0, 0.6294, 0.983, 0.8536, 0.8536, 0.3706, 0.983, 0.5, 1.0, 0.8536, 0.8536, 0.25, 0.933, 0.3706, 0.983, 0.8536, 0.8536, 0.1464, 0.8536, 0.25, 0.933, 0.8536, 0.8536, 0.06699, 0.75, 0.1464, 0.8536, 0.8536, 0.8536, 0.01704, 0.6294, 0.06699, 0.75, 0.8536, 0.8536, 0.0, 0.5, 0.01704, 0.6294, 0.8536, 0.8536, 0.0, 0.5, 0.01704, 0.3706, 0.8536, 0.8536, 0.01704, 0.3706, 0.06699, 0.25, 0.8536, 0.8536, 0.06699, 0.25, 0.1464, 0.1464, 0.8536, 0.8536, 0.1464, 0.1464, 0.25, 0.06699, 0.8536, 0.8536, 0.25, 0.06699, 0.3706, 0.01704, 0.8536, 0.8536, 0.3706, 0.01704, 0.5, 0.0, 0.8536, 0.8536, 0.5, 0.0, 0.6294, 0.01704, 0.8536, 0.8536, 0.6294, 0.01704, 0.75, 0.06699, 0.8536, 0.8536, 0.75, 0.06699, 0.8536, 0.1464, 0.8536, 0.8536, 0.8536, 0.1464, 0.933, 0.25, 0.8536, 0.8536, 0.933, 0.25, 0.983, 0.3706, 0.8536, 0.8536, 0.983, 0.3706, 1.0, 0.5, 0.8536, 0.8536, 1.0, 0.5, 0.983, 0.6294, 0.8536, 0.8536, 0.983, 0.6294, 0.933, 0.75, 0.8536, 0.8536, 0.75, 0.933, 0.6294, 0.983, 0.8536, 0.8536, 0.6294, 0.983, 0.5, 1.0, 0.8536, 0.8536, 0.5, 1.0, 0.3706, 0.983, 0.8536, 0.8536, 0.3706, 0.983, 0.25, 0.933, 0.8536, 0.8536, 0.25, 0.933, 0.1464, 0.8536, 0.8536, 0.8536, 0.1464, 0.8536, 0.06699, 0.75, 0.8536, 0.8536, 0.06699, 0.75, 0.01704, 0.6294, 0.8536, 0.8536, 0.01704, 0.6294, 0.0, 0.5, 0.0, 0.5, 0.0, 0.5, 0.01704, 0.6294, 0.01704, 0.6294, 0.75, 0.933, 0.75, 0.933, 0.8536, 0.8536, 0.8536, 0.8536, 0.5, 0.0, 0.5, 0.0, 0.3706, 0.01704, 0.3706, 0.01704, 0.01704, 0.3706, 0.01704, 0.3706, 0.0, 0.5, 0.0, 0.5, 0.6294, 0.01704, 0.6294, 0.01704, 0.5, 0.0, 0.5, 0.0, 0.1464, 0.8536, 0.1464, 0.8536, 0.25, 0.933, 0.25, 0.933, 0.06699, 0.25, 0.06699, 0.25, 0.01704, 0.3706, 0.01704, 0.3706, 0.6294, 0.983, 0.6294, 0.983, 0.75, 0.933, 0.75, 0.933, 0.75, 0.06699, 0.75, 0.06699, 0.6294, 0.01704, 0.6294, 0.01704, 0.8536, 0.8536, 0.8536, 0.8536, 0.933, 0.75, 0.933, 0.75, 0.1464, 0.1464, 0.1464, 0.1464, 0.06699, 0.25, 0.06699, 0.25, 1.0, 0.5, 1.0, 0.5, 0.983, 0.3706, 0.983, 0.3706, 0.5, 1.0, 0.5, 1.0, 0.6294, 0.983, 0.6294, 0.983, 0.933, 0.25, 0.933, 0.25, 0.8536, 0.1464, 0.8536, 0.1464, 0.25, 0.06699, 0.25, 0.06699, 0.1464, 0.1464, 0.1464, 0.1464, 0.06699, 0.75, 0.06699, 0.75, 0.1464, 0.8536, 0.1464, 0.8536, 0.3706, 0.983, 0.3706, 0.983, 0.5, 1.0, 0.5, 1.0, 0.983, 0.3706, 0.983, 0.3706, 0.933, 0.25, 0.933, 0.25, 0.3706, 0.01704, 0.3706, 0.01704, 0.25, 0.06699, 0.25, 0.06699, 0.25, 0.933, 0.25, 0.933, 0.3706, 0.983, 0.3706, 0.983, 0.983, 0.6294, 0.983, 0.6294, 1.0, 0.5, 1.0, 0.5, 0.8536, 0.1464, 0.8536, 0.1464, 0.75, 0.06699, 0.75, 0.06699, 0.01704, 0.6294, 0.01704, 0.6294, 0.06699, 0.75, 0.06699, 0.75, 0.933, 0.75, 0.933, 0.75, 0.983, 0.6294, 0.983, 0.6294])
me_shape_9_indexedfaceset_005.materials.append(mat_plastic_chip)
me_shape_9_indexedfaceset_005.materials.append(mat_metal_pins)
me_shape_9_indexedfaceset_005.materials.append(mat_plastic_white)
me_shape_9_indexedfaceset_005.materials.append(mat_white_markings)
me_shape_9_indexedfaceset_005.update()
me_shape_9_indexedfaceset_005.normals_split_custom_set([tuple(v) for v in zip(*[iter([-1.0, 0.0, 0.0, -1.0, 0.0, 0.0, -1.0, 0.0, 0.0, 1.0, 0.0, 0.0, 1.0, 0.0, 0.0, 1.0, 0.0, 0.0, -4.558e-09, 0.0, -1.0, -2.367e-09, 0.0, -1.0, 0.0, 0.0, -1.0, 0.0, 0.0, -1.0, 3.775e-09, 0.0, -1.0, 2.708e-09, 0.0, -1.0, -1.0, 0.0, 0.0, -1.0, 0.0, 0.0, -1.0, 0.0, 0.0, 1.0, 0.0, 0.0, 1.0, 0.0, 0.0, 1.0, 0.0, 0.0, -1.0, 0.0, 0.0, -1.0, 0.0, 0.0, -1.0, 0.0, 0.0, -1.0, 0.0, 0.0, -1.0, 0.0, 0.0, -1.0, 0.0, 0.0, -1.0, -5.207e-08, 0.0, -1.0, -2.085e-07, 0.0, -1.0, -7.211e-08, 0.0, -1.0, -2.085e-07, 0.0, -1.0, 0.0, 0.0, -1.0, -7.211e-08, 0.0, -1.0, 0.0, 0.0, -1.0, 0.0, 0.0, -1.0, 0.0, 0.0, -1.0, 0.0, 0.0, -1.0, 0.0, 0.0, -1.0, 0.0, 0.0, -1.0, 0.0, 0.0, -1.0, 0.0, 0.0, -1.0, -5.207e-08, 0.0, -1.0, 0.0, 0.0, -1.0, -5.207e-08, 0.0, -1.0, -7.211e-08, 0.0, -1.0, 0.0, 0.0, -1.0, 0.0, 0.0, -1.0, 0.0, 0.0, -1.0, 0.0, 0.0, -1.0, 0.0, 0.0, -1.0, -5.207e-08, 0.0, -1.0, 0.0, 0.0, -1.0, 0.0, 0.0, -1.0, 0.0, 0.0, -1.0, 0.0, 0.0, -1.0, 0.0, 0.0, -1.0, 0.0, 0.0, -1.0, 0.0, 0.0, -1.0, 0.0, 0.0, -1.0, 0.0, 0.0, -1.0, -5.207e-08, 0.0, -1.0, 0.0, 0.0, -1.0, 0.0, 0.0, -1.0, -5.207e-08, 0.0, -1.0, 0.0, 0.0, -1.0, 0.0, 0.0, -1.0, 0.0, 0.0, -1.0, 0.0, 0.0, -1.0, 0.0, 0.0, 0.0, 1.0, 0.0, 0.0, 1.0, 0.0, 0.0, 1.0, 0.0, 0.0, 1.0, 0.0, -1.0, 0.0, 0.0, -1.0, 0.0, 0.0, -1.0, 0.0, 0.0, 1.0, 0.0, 0.0, 1.0, 0.0, 0.0, 1.0, 0.0, 0.0, 1.0, 0.0, 0.0, 1.0, 0.0, 0.0, 1.0, 0.0, 0.0, 1.0, 0.0, 0.0, 1.0, 5.207e-08, 0.0, 1.0, 2.085e-07, 0.0, 1.0, 7.211e-08, 0.0, 1.0, 2.085e-07, 0.0, 1.0, 0.0, 0.0, 1.0, 7.211e-08, 0.0, 1.0, 0.0, 0.0, 1.0, 0.0, 0.0, 1.0, 0.0, 0.0, 1.0, 0.0, 0.0, 1.0, 0.0, 0.0, 1.0, 0.0, 0.0, 1.0, 0.0, 0.0, 1.0, 0.0, 0.0, 1.0, 0.0, 0.0, 1.0, 0.0, 0.0, 1.0, 0.0, 0.0, 1.0, 5.207e-08, 0.0, 1.0, 0.0, 0.0, 1.0, 5.207e-08, 0.0, 1.0, 7.211e-08, 0.0, 1.0, 0.0, 0.0, 1.0, 0.0, 0.0, 1.0, 0.0, 0.0, 1.0, 0.0, 0.0, 1.0, 0.0, 0.0, 1.0, 5.207e-08, 0.0, 1.0, 0.0, 0.0, 1.0, 0.0, 0.0, 1.0, 0.0, 0.0, 1.0, 0.0, 0.0, 1.0, 0.0, 0.0, 1.0, 0.0, 0.0, 1.0, 0.0, 0.0, 1.0, 0.0, 0.0, 1.0, 0.0, 0.0, 1.0, 5.207e-08, 0.0, 1.0, 0.0, 0.0, 1.0, 0.0, 0.0, 1.0, 5.207e-08, 0.0, 1.0, 0.0, 0.0, 1.0, 0.0, 0.0, 1.0, 0.0, 0.0, 1.0, 0.0, 0.0, 1.0, 0.0, 0.0, 0.0, -1.0, 0.0, 0.0, -1.0, 0.0, 0.0, -1.0, 0.0, 0.0, -1.0, 0.0, 1.0, 0.0, 0.0, 1.0, 0.0, 0.0, 1.0, 0.0, 0.0, 0.0, 0.0, 1.0, 0.0, 0.0, 1.0, 0.0, 0.0, 1.0, 0.0, 0.0, 1.0, 0.0, 0.0, -1.0, 0.0, 0.0, -1.0, -4.558e-09, 0.0, -1.0, -4.558e-09, 0.0, -1.0, 1.619e-09, 0.0, -1.0, -2.367e-09, 0.0, -1.0, 1.619e-09, 0.0, -1.0, 0.0, 0.0, -1.0, 4.642e-08, 0.0, -1.0, 0.0, 0.0, -1.0, -4.642e-08, 0.0, -1.0, 0.0, 0.0, -1.0, 0.0, 0.0, -1.0, 0.0, 0.0, -1.0, -5.471e-09, 0.0, -1.0, 5.312e-08, 0.0, -1.0, 0.0, 0.0, -1.0, 4.642e-08, 0.0, -1.0, -2.367e-09, 0.0, -1.0, 1.619e-09, 0.0, -1.0, 0.0, 0.0, -1.0, 0.0, 0.0, -1.0, 0.0, 0.0, -1.0, 0.0, 0.0, -1.0, 0.0, 0.0, -1.0, 0.0, 0.0, -1.0, 0.0, 0.0, -1.0, 0.0, 0.0, -1.0, 0.0, 0.0, -1.0, 0.0, 0.0, -1.0, -1.101e-09, 0.0, -1.0, 1.94e-08, 0.0, -1.0, 0.0, 0.0, -1.0, 0.0, 0.0, -1.0, 3.556e-09, 0.0, -1.0, 0.0, 0.0, -1.0, 0.0, 0.0, -1.0, 0.0, 0.0, -1.0, 0.0, 0.0, -1.0, -1.077e-09, 0.0, -1.0, 0.0, 0.0, -1.0, -4.642e-08, 0.0, -1.0, -1.077e-09, 0.0, -1.0, -4.642e-08, 0.0, -1.0, 5.312e-08, 0.0, -1.0, -1.077e-09, 0.0, -1.0, 5.312e-08, 0.0, -1.0, -5.471e-09, 0.0, -1.0, -1.077e-09, 0.0, -1.0, -5.471e-09, 0.0, -1.0, 0.0, 0.0, -1.0, 6.631e-10, 0.0, -1.0, -1.077e-09, 0.0, -1.0, -5.471e-09, 0.0, -1.0, 6.631e-10, 0.0, -1.0, 0.0, 0.0, -1.0, -5.347e-09, 0.0, -1.0, 0.0, 0.0, -1.0, 0.0, 0.0, -1.0, 0.0, 0.0, -1.0, 3.556e-09, 0.0, -1.0, 6.631e-10, 0.0, -1.0, 0.0, 0.0, -1.0, 0.0, 0.0, -1.0, 2.321e-08, 0.0, -1.0, 0.0, 0.0, -1.0, 3.556e-09, 0.0, -1.0, 1.94e-08, 0.0, -1.0, 6.631e-10, 0.0, -1.0, 2.156e-09, 0.0, -1.0, 0.0, 0.0, -1.0, 0.0, 0.0, -1.0, 1.94e-08, 0.0, -1.0, -1.101e-09, 0.0, -1.0, 6.631e-10, 0.0, -1.0, 2.156e-09, 0.0, -1.0, 0.0, 0.0, -1.0, 0.0, 0.0, -1.0, 2.156e-09, 0.0, -1.0, 0.0, 0.0, -1.0, 0.0, 0.0, -1.0, 0.0, 0.0, -1.0, 0.0, 0.0, -1.0, 0.0, 0.0, -1.0, 0.0, 0.0, -1.0, 0.0, 0.0, -1.0, 1.619e-09, 0.0, -1.0, 2.156e-09, 0.0, -1.0, 0.0, 0.0, -1.0, 3.144e-09, 0.0, -1.0, 0.0, 0.0, -1.0, 1.619e-09, 0.0, -1.0, 3.144e-09, 0.0, -1.0, 2.136e-10, 0.0, -1.0, -4.558e-09, 0.0, -1.0, -5.347e-09, 0.0, -1.0, -4.558e-09, 0.0, -1.0, 0.0, 0.0, -1.0, 0.0, 0.0, -1.0, 0.0, 0.0, -1.0, -1.077e-09, 0.0, -1.0, 0.0, 0.0, -1.0, -1.077e-09, 0.0, -1.0, 2.136e-10, 0.0, -1.0, 0.0, 0.0, -1.0, 0.0, 0.0, -1.0, 0.0, 0.0, -1.0, 0.0, 0.0, -1.0, 0.0, 0.0, -1.0, 0.0, 0.0, -1.0, 0.0, 0.0, -1.0, 0.0, 0.0, -1.0, -4.558e-09, 0.0, -1.0, 0.0, 0.0, -1.0, -5.347e-09, 0.0, -1.0, 0.0, 0.0, -1.0, 0.0, 0.0, -1.0, 2.136e-10, 0.0, -1.0, 0.0, 0.0, -1.0, 4.642e-08, 0.0, -1.0, 0.0, 0.0, -1.0, 0.0, 0.0, -1.0, -5.347e-09, 0.0, -1.0, 2.321e-08, 0.0, -1.0, 2.136e-10, 0.0, -1.0, 2.321e-08, 0.0, -1.0, 0.0, 0.0, -1.0, 2.136e-10, 0.0, -1.0, 1.0, 0.0, 0.0, 1.0, 0.0, 0.0, 1.0, 0.0, 0.0, 1.0, 0.0, 0.0, 0.0, 0.0, -1.0, 0.0, 0.0, -1.0, 0.0, 0.0, -1.0, 0.0, 0.0, -1.0, 3.144e-09, 0.0, -1.0, 6.631e-10, 0.0, -1.0, -1.101e-09, 0.0, -1.0, 2.156e-09, 0.0, -1.0, 0.0, 0.0, -1.0, 0.0, 0.0, -1.0, 0.0, 0.0, -1.0, 0.0, 0.0, -1.0, 0.0, 0.0, -1.0, 0.0, 0.0, -1.0, 0.0, 0.0, -1.0, 0.0, 0.0, -1.0, 0.0, 0.0, -1.0, 0.0, 0.0, -1.0, 0.0, 0.0, -1.0, 0.0, 0.0, -1.0, 0.0, 0.0, -1.0, 0.0, 0.0, -1.0, 0.0, 0.0, -1.0, 0.0, 0.0, -1.0, 0.0, 0.0, -1.0, 0.0, 0.0, -1.0, 0.0, 0.0, -1.0, 0.0, 0.0, -1.0, 0.0, 0.0, -1.0, 0.0, 0.0, -1.0, 0.0, 0.0, -1.0, 0.0, 0.0, -1.0, 0.0, 0.0, -1.0, 0.0, 0.0, -1.0, 0.0, 0.0, -1.0, 0.0, 0.0, -1.0, 0.0, 0.0, -1.0, 0.0, 0.0, -1.0, -2.367e-09, 0.0, -1.0, 0.0, 0.0, -1.0, 2.708e-09, 0.0, -1.0, 3.775e-09, 0.0, -1.0, 3.919e-09, 0.0, -1.0, 3.919e-09, 0.0, -1.0, 0.0, 1.0, 0.0, 0.0, 1.0, 0.0, 0.0, 1.0, 0.0, 0.0, 1.0, 0.0, 0.0, -1.0, 0.0, 0.0, -1.0, 0.0, 0.0, -1.0, 0.0, 0.0, -1.0, 0.0, 0.0, -1.0, 0.0, 0.0, -1.0, 0.0, 0.0, -1.0, 0.0, 0.0, -1.0, 0.0, 0.0, -1.0, 0.0, 0.0, -1.0, 0.0, 0.0, -1.0, 0.0, 0.0, -1.0, 0.0, 0.0, 1.0, 0.0, 0.0, 1.0, 0.0, 0.0, 1.0, 0.0, 0.0, 1.0, 0.0, 0.0, 1.0, 0.0, 0.0, 1.0, 0.0, 0.0, 1.0, 0.0, 0.0, 1.0, 0.0, -1.0, 0.0, 0.0, -1.0, 0.0, 0.0, -1.0, 0.0, 0.0, -1.0, 0.0, 0.0, 0.7071, -0.7071, 0.0, 0.7071, -0.7071, 0.0, 0.7071, -0.7071, 0.0, 0.7071, -0.7071, 0.0, 0.0, -1.0, 0.0, 0.0, -1.0, 0.0, 0.0, -1.0, 0.0, 0.0, -1.0, 0.0, 0.0, 1.0, 0.0, 0.0, 1.0, 0.0, 0.0, 1.0, 0.0, 0.0, 1.0, 0.0, 1.0, 0.0, 0.0, 1.0, 0.0, 0.0, 1.0, 0.0, 0.0, 1.0, 0.0, 0.0, 0.0, 1.0, 0.0, 0.0, 1.0, 0.0, 0.0, 1.0, 0.0, 0.0, 1.0, 0.0, -1.0, 0.0, 0.0, -1.0, 0.0, 0.0, -1.0, 0.0, 0.0, -1.0, 0.0, 0.0, 0.0, 1.0, 0.0, 0.0, 1.0, 0.0, 0.0, 1.0, 0.0, 0.0, 1.0, 0.0, 0.0, -1.0, 0.0, 0.0, -1.0, 0.0, 0.0, -1.0, 0.0, 0.0, -1.0, 0.0, -1.0, 0.0, 0.0, -1.0, 0.0, 0.0, -1.0, 0.0, 0.0, -1.0, 0.0, 0.0, -1.0, 0.0, 0.0, -1.0, 0.0, 0.0, -1.0, 0.0, 0.0, -1.0, 0.0, 0.0, -1.0, 0.0, 0.0, -1.0, 0.0, 0.0, 0.0, 1.0, 0.0, 0.0, 1.0, 0.0, 0.0, 1.0, 0.0, 0.0, 1.0, 0.0, 1.0, 0.0, 0.0, 1.0, 0.0, 0.0, 1.0, 0.0, 0.0, 1.0, 0.0, 0.0, -1.0, 0.0, 0.0, -1.0, 0.0, 0.0, -1.0, 0.0, 0.0, -1.0, 0.0, 0.0, 0.0, 1.0, 0.0, 0.0, 1.0, 0.0, 0.0, 1.0, 0.0, 0.0, 1.0, 0.0, 0.0, -1.0, 0.0, 0.0, -1.0, 0.0, 0.0, -1.0, 0.0, 0.0, -1.0, 0.0, -1.0, 0.0, 0.0, -1.0, 0.0, 0.0, -1.0, 0.0, 0.0, -1.0, 0.0, 0.0, 0.0, -1.0, 0.0, 0.0, -1.0, 0.0, 0.0, -1.0, 0.0, 0.0, -1.0, 0.0, 0.0, 1.0, 0.0, 0.0, 1.0, 0.0, 0.0, 1.0, 0.0, 0.0, 1.0, 0.0, 1.0, 0.0, 0.0, 1.0, 0.0, 0.0, 1.0, 0.0, 0.0, 1.0, 0.0, 0.0, 1.0, 0.0, 0.0, 1.0, 0.0, 0.0, 1.0, 0.0, 0.0, 1.0, 0.0, 0.0, 1.0, 0.0, 0.0, 1.0, 0.0, 0.0, 0.0, -1.0, 0.0, 0.0, -1.0, 0.0, 0.0, -1.0, 0.0, 0.0, -1.0, 0.0, 1.0, 0.0, 0.0, 1.0, 0.0, 0.0, 1.0, 0.0, 0.0, 1.0, 0.0, 0.0, 0.0, -1.0, 0.0, 0.0, -1.0, 0.0, 0.0, -1.0, 0.0, 0.0, -1.0, 0.0, 0.0, -1.0, 0.0, 0.0, -1.0, 0.0, 0.0, -1.0, 0.0, 0.0, -1.0, 0.0, 0.0, 1.0, 0.0, 0.0, 1.0, 0.0, 0.0, 1.0, 0.0, 0.0, 1.0, 0.0, 0.0, 1.0, 0.0, 0.0, 1.0, 0.0, 0.0, 1.0, 0.0, 0.0, 1.0, 0.0, 0.0, 0.0, -1.0, 0.0, 0.0, -1.0, 0.0, 0.0, -1.0, 0.0, 0.0, -1.0, 0.0, -1.0, 0.0, 0.0, -1.0, 0.0, 0.0, -1.0, 0.0, 0.0, -1.0, 0.0, -1.0, 0.0, 0.0, -1.0, 0.0, 0.0, -1.0, 0.0, 0.0, -1.0, 0.0, 0.0, 0.0, 0.0, -1.0, 0.0, 0.0, -1.0, 0.0, 0.0, -1.0, 0.0, 0.0, -1.0, 0.0, 0.0, -1.0, 0.0, 0.0, -1.0, 0.0, 0.0, -1.0, 0.0, 0.0, 1.0, 0.0, 0.0, 1.0, 0.0, 0.0, 1.0, 0.0, 0.0, 1.0, -3.919e-09, 0.0, 1.0, -3.775e-09, 0.0, 1.0, -2.708e-09, 0.0, 1.0, -3.919e-09, 0.0, 1.0, 0.0, 0.0, 1.0, 0.0, 0.0, 1.0, 0.0, 0.0, 1.0, 0.0, 0.0, 1.0, 0.0, 0.0, 1.0, 0.0, 0.0, 1.0, 0.0, 0.0, 1.0, 0.0, 0.0, 1.0, 0.0, 0.0, -1.0, 0.0, 0.0, -1.0, 0.0, 0.0, -1.0, 0.0, 0.0, -1.0, 0.0, 0.0, -1.0, 0.0, 0.0, -1.0, 0.0, 0.0, -1.0, 0.0, 0.0, -1.0, 0.0, 0.0, -1.0, 0.0, 0.0, -1.0, 0.0, 0.0, -1.0, 0.0, 0.0, -1.0, 0.0, 0.0, -1.0, 0.0, 0.0, -1.0, 0.0, 0.0, -1.0, 0.0, 0.0, -1.0, 0.0, 0.0, 1.0, -2.708e-09, 0.0, 1.0, -3.775e-09, 0.0, 1.0, 0.0, 0.0, -1.0, 0.0, 0.0, -1.0, 0.0, 0.0, -1.0, 0.0, 0.0, -1.0, 0.0, 0.0, -1.0, 0.0, 0.0, -1.0, 0.0, 0.0, -1.0, 0.0, 0.0, -1.0, 0.0, 0.0, -1.0, 0.0, 0.0, -1.0, 0.0, 0.0, -1.0, 0.0, 0.0, -1.0, 0.0, 0.0, -1.0, 0.0, 0.0, -1.0, 0.0, 0.0, -1.0, 0.0, 0.0, -1.0, 0.0, 0.0, -1.0, 0.0, 0.0, -1.0, 0.0, 0.0, -1.0, 0.0, 0.0, -1.0, 0.0, 0.0, -1.0, 0.0, 0.0, -1.0, 0.0, 0.0, -1.0, 0.0, 0.0, -1.0, 0.0, 0.0, 1.0, 0.0, 0.0, 1.0, 0.0, 0.0, 1.0, 0.0, 0.0, 1.0, 0.0, 0.0, 1.0, 0.0, 0.0, 1.0, 0.0, 0.0, 1.0, 0.0, 0.0, 1.0, 0.0, 0.0, 1.0, 0.0, 0.0, 1.0, 0.0, 0.0, 1.0, 0.0, 0.0, 1.0, 0.0, 0.0, 1.0, 0.0, 0.0, 1.0, 0.0, 0.0, 1.0, 0.0, 0.0, 1.0, 0.0, 0.0, 1.0, 0.0, 0.0, 1.0, 0.0, 0.0, 1.0, 0.0, 0.0, 1.0, 0.0, 0.0, 1.0, 0.0, 0.0, 1.0, 0.0, 0.0, 1.0, 0.0, 0.0, 1.0, 0.0, 0.0, 1.0, 0.0, 0.0, 1.0, 0.0, 0.0, 1.0, 0.0, 0.0, 1.0, -1.0, 0.0, 0.0, -1.0, 0.0, 0.0, -1.0, 0.0, 0.0, -1.0, 0.0, 0.0, 0.0, 1.0, 0.0, 0.0, 1.0, 0.0, 0.0, 1.0, 0.0, 0.0, 1.0, 0.0, 0.0, -1.0, 0.0, 0.0, -1.0, 0.0, 0.0, -1.0, 0.0, 0.0, -1.0, 0.0, -1.0, 0.0, 0.0, -1.0, 0.0, 0.0, -1.0, 0.0, 0.0, -1.0, 0.0, 0.0, 0.0, 1.0, 0.0, 0.0, 1.0, 0.0, 0.0, 1.0, 0.0, 0.0, 1.0, 0.0, 0.0, 1.0, 0.0, 0.0, 1.0, 0.0, 0.0, 1.0, 0.0, 0.0, 1.0, 0.0, 1.0, 0.0, 0.0, 1.0, 0.0, 0.0, 1.0, 0.0, 0.0, 1.0, 0.0, 0.0, -1.0, 0.0, 0.0, -1.0, 0.0, 0.0, -1.0, 0.0, 0.0, -1.0, 0.0, 0.0, 0.0, 1.0, 0.0, 0.0, 1.0, 0.0, 0.0, 1.0, 0.0, 0.0, 1.0, 0.0, 0.0, -1.0, 0.0, 0.0, -1.0, 0.0, 0.0, -1.0, 0.0, 0.0, -1.0, 0.0, -1.0, 0.0, 0.0, -1.0, 0.0, 0.0, -1.0, 0.0, 0.0, -1.0, 0.0, 0.0, 1.0, 0.0, 0.0, 1.0, 0.0, 0.0, 1.0, 0.0, 0.0, 1.0, 0.0, 0.0, 0.0, -1.0, 0.0, 0.0, -1.0, 0.0, 0.0, -1.0, 0.0, 0.0, -1.0, 0.0, -0.3827, 0.9239, 0.0, -0.9239, 0.3827, 0.0, -0.9239, 0.3827, 0.0, -0.3827, 0.9239, 0.0, 0.0, -1.0, 0.0, 0.0, -1.0, 0.0, 0.0, -1.0, 0.0, 0.0, -1.0, 0.0, 1.0, 0.0, 0.0, 1.0, 0.0, 0.0, 1.0, 0.0, 0.0, 1.0, 0.0, 0.0, 0.0, 1.0, 0.0, 0.0, 1.0, 0.0, 0.0, 1.0, 0.0, 0.0, 1.0, 0.0, -1.0, 0.0, 0.0, -1.0, 0.0, 0.0, -1.0, 0.0, 0.0, -1.0, 0.0, 0.0, -0.9239, 0.3827, 0.0, -1.0, 0.0, 0.0, -1.0, 0.0, 0.0, -0.9239, 0.3827, 0.0, 0.0, -1.0, 0.0, 0.0, -1.0, 0.0, 0.0, -1.0, 0.0, 0.0, -1.0, 0.0, 1.0, 0.0, 0.0, 1.0, 0.0, 0.0, 1.0, 0.0, 0.0, 1.0, 0.0, 0.0, 1.0, 0.0, 0.0, 1.0, 0.0, 0.0, 1.0, 0.0, 0.0, 1.0, 0.0, 0.0, 1.0, 0.0, 0.0, 1.0, 0.0, 0.0, 1.0, 0.0, 0.0, 1.0, 0.0, 0.0, 0.0, 1.0, 0.0, -0.3827, 0.9239, 0.0, -0.3827, 0.9239, 0.0, 0.0, 1.0, 0.0, 1.0, 0.0, 0.0, 1.0, 0.0, 0.0, 1.0, 0.0, 0.0, 1.0, 0.0, 0.0, 0.0, -1.0, 0.0, 0.0, -1.0, 0.0, 0.0, -1.0, 0.0, 0.0, -1.0, 0.0, 1.0, 0.0, 0.0, 1.0, 0.0, 0.0, 1.0, 0.0, 0.0, 1.0, 0.0, 0.0, -1.0, 0.0, 0.0, -1.0, 0.0, 0.0, -1.0, 0.0, 0.0, -1.0, 0.0, 0.0, 0.0, -1.0, 0.0, 0.0, -1.0, 0.0, 0.0, -1.0, 0.0, 0.0, -1.0, 0.0, 0.0, -1.0, 0.0, 0.0, -1.0, 0.0, 0.0, -1.0, 0.0, 0.0, -1.0, 0.0, 1.0, 0.0, 0.0, 1.0, 0.0, 0.0, 1.0, 0.0, 0.0, 1.0, 0.0, 0.0, 0.0, 1.0, 0.0, 0.0, 1.0, 0.0, 0.0, 1.0, 0.0, 0.0, 1.0, 0.0, 0.0, 1.0, 0.0, 0.0, 1.0, 0.0, 0.0, 1.0, 0.0, 0.0, 1.0, 0.0, -1.0, 0.0, 0.0, -1.0, 0.0, 0.0, -1.0, 0.0, 0.0, -1.0, 0.0, 0.0, -1.0, 0.0, 0.0, -1.0, 0.0, 0.0, -1.0, 0.0, 0.0, -1.0, 0.0, 0.0, 1.0, 0.0, 0.0, 1.0, 0.0, 0.0, 1.0, 0.0, 0.0, 1.0, 0.0, 0.0, 1.0, 0.0, 0.0, 1.0, 0.0, 0.0, 1.0, 0.0, 0.0, 1.0, 0.0, 0.0, 0.0, -1.0, 0.0, 0.0, -1.0, 0.0, 0.0, -1.0, 0.0, 0.0, -1.0, 0.0, -1.0, 0.0, 0.0, -1.0, 0.0, 0.0, -1.0, 0.0, 0.0, -1.0, 0.0, 0.0, 0.0, 1.0, 0.0, 0.0, 1.0, 0.0, 0.0, 1.0, 0.0, 0.0, 1.0, 0.0, 0.0, 1.0, 0.0, 0.0, 1.0, 0.0, 0.0, 1.0, 0.0, 0.0, 1.0, 0.0, 0.0, 1.0, 0.0, 0.0, 1.0, 0.0, 0.0, 1.0, 0.0, 0.0, 1.0, 0.0, 0.0, -1.0, 0.0, 0.0, -1.0, 0.0, 0.0, -1.0, 0.0, 0.0, -1.0, 0.0, 0.0, -1.0, 0.0, 0.0, -1.0, 0.0, 0.0, -1.0, 0.0, 0.0, -1.0, 0.0, -1.0, 0.0, 0.0, -1.0, 0.0, 0.0, -1.0, 0.0, 0.0, -1.0, 0.0, 0.0, -2.949e-07, 0.0, -1.0, 4.967e-07, 0.0, -1.0, -9.223e-08, 0.0, -1.0, -2.949e-07, 0.0, -1.0, 3.116e-07, 0.0, -1.0, 4.967e-07, 0.0, -1.0, -2.949e-07, 0.0, -1.0, -7.195e-07, 0.0, -1.0, 3.116e-07, 0.0, -1.0, -2.949e-07, 0.0, -1.0, -8.426e-07, 0.0, -1.0, -7.195e-07, 0.0, -1.0, -2.949e-07, 0.0, -1.0, -3.104e-09, 0.0, -1.0, -8.426e-07, 0.0, -1.0, -2.949e-07, 0.0, -1.0, 1.845e-07, 0.0, -1.0, -3.104e-09, 0.0, -1.0, -2.949e-07, 0.0, -1.0, -3.601e-07, 0.0, -1.0, 1.845e-07, 0.0, -1.0, -2.949e-07, 0.0, -1.0, 1.086e-06, 0.0, -1.0, -3.601e-07, 0.0, -1.0, -2.949e-07, 0.0, -1.0, 1.662e-06, 0.0, -1.0, 1.086e-06, 0.0, -1.0, -2.949e-07, 0.0, -1.0, 3.875e-08, 0.0, -1.0, 1.662e-06, 0.0, -1.0, -2.949e-07, 0.0, -1.0, -2.782e-06, 0.0, -1.0, 3.875e-08, 0.0, -1.0, -2.949e-07, 0.0, -1.0, 1.367e-06, 0.0, -1.0, -2.782e-06, 0.0, -1.0, -2.949e-07, 0.0, -1.0, -3.438e-06, 0.0, -1.0, 1.367e-06, 0.0, -1.0, -2.949e-07, 0.0, -1.0, 0.0, 0.0, -1.0, -3.438e-06, 0.0, -1.0, -2.949e-07, 0.0, -1.0, 1.479e-06, 0.0, -1.0, -5.28e-06, 0.0, -1.0, -2.949e-07, 0.0, -1.0, -6.837e-07, 0.0, -1.0, 1.479e-06, 0.0, -1.0, -2.949e-07, 0.0, -1.0, 3.789e-07, 0.0, -1.0, -6.837e-07, 0.0, -1.0, -2.949e-07, 0.0, -1.0, 1.065e-07, 0.0, -1.0, 3.789e-07, 0.0, -1.0, -2.949e-07, 0.0, -1.0, 0.0, 0.0, -1.0, 1.065e-07, 0.0, -1.0, -2.949e-07, 0.0, -1.0, 0.0, 0.0, -1.0, 0.0, 0.0, -1.0, -2.949e-07, 0.0, -1.0, 3.039e-07, 0.0, -1.0, 0.0, 0.0, -1.0, -2.949e-07, 0.0, -1.0, -9.223e-08, 0.0, -1.0, 3.039e-07, 0.0, -1.0, -2.43e-07, 0.0, 1.0, 0.0, 0.0, 1.0, -8.803e-07, 0.0, 1.0, -2.43e-07, 0.0, 1.0, -8.803e-07, 0.0, 1.0, -4.809e-07, 0.0, 1.0, -2.43e-07, 0.0, 1.0, -4.809e-07, 0.0, 1.0, 1.799e-07, 0.0, 1.0, -2.43e-07, 0.0, 1.0, 1.799e-07, 0.0, 1.0, 0.0, 0.0, 1.0, -2.43e-07, 0.0, 1.0, 0.0, 0.0, 1.0, 7.357e-07, 0.0, 1.0, -2.43e-07, 0.0, 1.0, 7.357e-07, 0.0, 1.0, 4.151e-07, 0.0, 1.0, -2.43e-07, 0.0, 1.0, 4.151e-07, 0.0, 1.0, -1.368e-06, 0.0, 1.0, -2.43e-07, 0.0, 1.0, -1.368e-06, 0.0, 1.0, 0.0, 0.0, 1.0, -2.43e-07, 0.0, 1.0, 0.0, 0.0, 1.0, -1.883e-07, 0.0, 1.0, -2.43e-07, 0.0, 1.0, -1.883e-07, 0.0, 1.0, 1.743e-07, 0.0, 1.0, -2.43e-07, 0.0, 1.0, 1.743e-07, 0.0, 1.0, 4.048e-06, 0.0, 1.0, -2.43e-07, 0.0, 1.0, 4.048e-06, 0.0, 1.0, 0.0, 0.0, 1.0, -2.43e-07, 0.0, 1.0, 0.0, 0.0, 1.0, -4.797e-07, 0.0, 1.0, -2.43e-07, 0.0, 1.0, -4.797e-07, 0.0, 1.0, -1.055e-05, 0.0, 1.0, -2.43e-07, 0.0, 1.0, 0.0, 0.0, 1.0, 4.296e-06, 0.0, 1.0, -2.43e-07, 0.0, 1.0, 4.296e-06, 0.0, 1.0, -1.709e-06, 0.0, 1.0, -2.43e-07, 0.0, 1.0, -1.709e-06, 0.0, 1.0, -3.177e-07, 0.0, 1.0, -2.43e-07, 0.0, 1.0, -3.177e-07, 0.0, 1.0, 0.0, 0.0, 1.0, -2.43e-07, 0.0, 1.0, 0.0, 0.0, 1.0, 0.0, 0.0, 1.0, -2.43e-07, 0.0, 1.0, 0.0, 0.0, 1.0, 3.775e-07, 0.0, 1.0, -2.43e-07, 0.0, 1.0, 3.775e-07, 0.0, 1.0, 1.652e-07, 0.0, 1.0, -2.43e-07, 0.0, 1.0, 1.652e-07, 0.0, 1.0, 0.0, 0.0, 1.0, -1.0, 4.21e-06, 0.0, -1.0, 4.21e-06, 0.0, -0.9659, 0.2588, 0.0, -0.9659, 0.2588, 0.0, 0.5, 0.866, 0.0, 0.5, 0.866, 0.0, 0.7071, 0.7071, 0.0, 0.7071, 0.7071, 0.0, 2.105e-06, -1.0, 0.0, 2.105e-06, -1.0, 0.0, -0.2588, -0.9659, 0.0, -0.2588, -0.9659, 0.0, -0.9659, -0.2588, 0.0, -0.9659, -0.2588, 0.0, -1.0, 4.21e-06, 0.0, -1.0, 4.21e-06, 0.0, 0.2588, -0.9659, 0.0, 0.2588, -0.9659, 0.0, 2.105e-06, -1.0, 0.0, 2.105e-06, -1.0, 0.0, -0.7071, 0.7071, 0.0, -0.7071, 0.7071, 0.0, -0.5, 0.866, 0.0, -0.5, 0.866, 0.0, -0.866, -0.5, 0.0, -0.866, -0.5, 0.0, -0.9659, -0.2588, 0.0, -0.9659, -0.2588, 0.0, 0.2588, 0.9659, 0.0, 0.2588, 0.9659, 0.0, 0.5, 0.866, 0.0, 0.5, 0.866, 0.0, 0.5, -0.866, 0.0, 0.5, -0.866, 0.0, 0.2588, -0.9659, 0.0, 0.2588, -0.9659, 0.0, 0.7071, 0.7071, 0.0, 0.7071, 0.7071, 0.0, 0.866, 0.5, 0.0, 0.866, 0.5, 0.0, -0.7071, -0.7071, 0.0, -0.7071, -0.7071, 0.0, -0.866, -0.5, 0.0, -0.866, -0.5, 0.0, 1.0, 4.215e-06, 0.0, 1.0, 4.215e-06, 0.0, 0.9659, -0.2588, 0.0, 0.9659, -0.2588, 0.0, 2.105e-06, 1.0, 0.0, 2.105e-06, 1.0, 0.0, 0.2588, 0.9659, 0.0, 0.2588, 0.9659, 0.0, 0.866, -0.5, 0.0, 0.866, -0.5, 0.0, 0.7071, -0.7071, 0.0, 0.7071, -0.7071, 0.0, -0.5, -0.866, 0.0, -0.5, -0.866, 0.0, -0.7071, -0.7071, 0.0, -0.7071, -0.7071, 0.0, -0.866, 0.5, 0.0, -0.866, 0.5, 0.0, -0.7071, 0.7071, 0.0, -0.7071, 0.7071, 0.0, -0.2588, 0.9659, 0.0, -0.2588, 0.9659, 0.0, 2.105e-06, 1.0, 0.0, 2.105e-06, 1.0, 0.0, 0.9659, -0.2588, 0.0, 0.9659, -0.2588, 0.0, 0.866, -0.5, 0.0, 0.866, -0.5, 0.0, -0.2588, -0.9659, 0.0, -0.2588, -0.9659, 0.0, -0.5, -0.866, 0.0, -0.5, -0.866, 0.0, -0.5, 0.866, 0.0, -0.5, 0.866, 0.0, -0.2588, 0.9659, 0.0, -0.2588, 0.9659, 0.0, 0.9659, 0.2588, 0.0, 0.9659, 0.2588, 0.0, 1.0, 4.215e-06, 0.0, 1.0, 4.215e-06, 0.0, 0.7071, -0.7071, 0.0, 0.7071, -0.7071, 0.0, 0.5, -0.866, 0.0, 0.5, -0.866, 0.0, -0.9659, 0.2588, 0.0, -0.9659, 0.2588, 0.0, -0.866, 0.5, 0.0, -0.866, 0.5, 0.0, 0.866, 0.5, 0.0, 0.866, 0.5, 0.0, 0.9659, 0.2588, 0.0, 0.9659, 0.2588, 0.0])] * 3)])

# ---- objects
ob_shape_9_indexedfaceset = bpy.data.objects.new('SHAPE_9_IndexedFaceSet', me_shape_9_indexedfaceset_005)

# ---- transforms, parenting, visibility, modifiers, constraints
ob_shape_9_indexedfaceset.location = (0.0, 1.907e-06, 0.0)
_m = ob_shape_9_indexedfaceset.modifiers.new('Bevel', 'BEVEL')
_m.width = 0.005
_m.width_pct = 0.005
_m.segments = 6

# ---- collection membership
col_collection.objects.link(ob_shape_9_indexedfaceset)

# ---- scene / render settings (as saved in the file)
scene.frame_start = 1; scene.frame_end = 250; scene.frame_set(5)
scene.render.engine = 'BLENDER_EEVEE_NEXT'
scene.cycles.sampling_pattern = 'TABULATED_SOBOL'
scene.cycles.use_light_tree = False
scene.view_settings.view_transform = 'Filmic'
bpy.context.view_layer.update()

# ---- added for rendering (the .blend has no active camera and no usable light): camera, sun
cam_auto = bpy.data.cameras.new('AutoCamera')
cam_auto.lens = 50.0
cam_auto.sensor_width = 36.0
cam_auto.clip_end = 1000.0
ob_auto_camera = bpy.data.objects.new('AutoCamera', cam_auto)
scene.collection.objects.link(ob_auto_camera)
ob_auto_camera.location = (5.28698, -6.34438, 4.63359)
ob_auto_camera.rotation_euler = (1.09748, -7.21219e-08, 0.694738)
scene.camera = ob_auto_camera
light_auto_sun = bpy.data.lights.new('AutoSun', 'SUN')
light_auto_sun.energy = 3.0
light_auto_sun.angle = 0.0523599
ob_auto_sun = bpy.data.objects.new('AutoSun', light_auto_sun)
scene.collection.objects.link(ob_auto_sun)
ob_auto_sun.rotation_euler = (0.872665, 0.174533, 0.523599)
bpy.context.view_layer.update()
